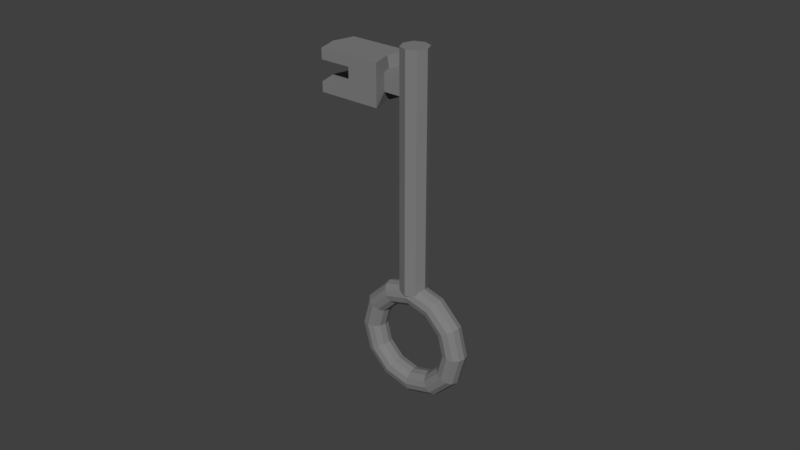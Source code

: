 # Source: key1.blend  (saved by Blender 2.79.0; exported with 4.5.12 LTS)
import bpy
from mathutils import Matrix  # noqa: F401  (used for matrix-valued properties, if any)

bpy.ops.wm.read_factory_settings(use_empty=True)
scene = bpy.context.scene
scene.name = 'Scene'

# ---- collections
col_collection_1 = bpy.data.collections.new('Collection 1'); scene.collection.children.link(col_collection_1)

# ---- materials (node trees are filled in below, after node groups)
mat_gray = bpy.data.materials.new('gray')
mat_gray.alpha_threshold = 0.0
mat_gray.use_transparent_shadow = False
mat_gray.diffuse_color = (0.214, 0.214, 0.214, 1.0)
mat_gray.roughness = 0.5

# ---- material node trees

# ---- world
world_world = bpy.data.worlds.new('World'); scene.world = world_world
world_world.color = (0.05088, 0.05088, 0.05088)
world_world.use_sun_shadow = False
world_world.sun_shadow_jitter_overblur = 0.0
world_world.cycles.sampling_method = 'MANUAL'

# ---- meshes
me_cylinder = bpy.data.meshes.new('Cylinder')
me_cylinder.from_pydata([(0.01009, 0.004282, -0.0378), (0.01009, 0.004282, 0.0378), (0.01312, 0.003028, -0.0378), (0.01312, 0.003028, 0.0378), (0.01437, 7.405e-11, -0.0378), (0.01437, 7.405e-11, 0.0378), (0.01312, -0.003028, -0.0378), (0.01312, -0.003028, 0.0378), (0.01009, -0.004282, -0.0378), (0.01009, -0.004282, 0.0378), (0.00706, -0.003028, -0.0378), (0.00706, -0.003028, 0.0378), (0.005805, 3.123e-10, -0.0378), (0.005805, 3.123e-10, 0.0378), (0.00706, 0.003028, -0.0378), (0.00706, 0.003028, 0.0378), (0.01009, 0.004282, 0.02944), (0.01312, 0.003028, 0.02944), (0.01437, 7.405e-11, 0.02944), (0.01312, -0.003028, 0.02944), (0.01009, -0.004282, 0.02944), (0.00706, -0.003028, 0.02944), (0.005805, 3.123e-10, 0.02944), (0.00706, 0.003028, 0.02944), (0.01312, 0.003028, 0.02363), (0.01437, 7.405e-11, 0.02363), (0.01312, -0.003028, 0.02363), (0.01009, -0.004282, 0.02363), (0.00706, -0.003028, 0.02363), (0.005805, 3.123e-10, 0.02363), (0.00706, 0.003028, 0.02363), (0.01009, 0.004282, 0.02363), (0.0008939, 3.123e-10, 0.02944), (0.001718, 0.003028, 0.02944), (0.001718, -0.003028, 0.02944), (0.001718, -0.003028, 0.02363), (0.0008939, 3.123e-10, 0.02363), (0.001718, 0.003028, 0.02363), (0.0002091, 5.971e-10, 0.03306), (0.002061, 0.006803, 0.03306), (0.002061, -0.006803, 0.03306), (0.002061, -0.006803, 0.02001), (0.0002091, 5.971e-10, 0.02001), (0.002061, 0.006803, 0.02001), (-0.003335, 5.971e-10, 0.03306), (-0.001483, 0.006803, 0.03306), (-0.001483, -0.006803, 0.03306), (-0.001483, -0.006803, 0.02001), (-0.003335, 5.971e-10, 0.02001), (-0.001483, 0.006803, 0.02001), (-0.006395, 5.971e-10, 0.03306), (-0.004544, 0.006803, 0.03306), (-0.004544, -0.006803, 0.03306), (-0.004544, -0.006803, 0.02001), (-0.006395, 5.971e-10, 0.02001), (-0.004544, 0.006803, 0.02001), (-0.009939, 5.971e-10, 0.03306), (-0.008087, 0.006803, 0.03306), (-0.008087, -0.006803, 0.03306), (-0.008087, -0.006803, 0.02001), (-0.009939, 5.971e-10, 0.02001), (-0.008087, 0.006803, 0.02001), (0.01009, 0.004282, 0.02794), (0.01312, 0.003028, 0.02794), (0.01437, 7.405e-11, 0.02794), (0.01312, -0.003028, 0.02794), (0.01009, -0.004282, 0.02794), (0.00706, -0.003028, 0.02794), (0.00706, 0.003028, 0.02794), (0.001718, -0.003028, 0.02794), (0.001718, 0.003028, 0.02794), (0.002061, -0.006803, 0.02968), (0.002061, 0.006803, 0.02968), (-0.001483, -0.006803, 0.02968), (-0.001483, 0.006803, 0.02968), (-0.004544, -0.006803, 0.02968), (-0.004544, 0.006803, 0.02968), (-0.008087, -0.006803, 0.02968), (-0.009939, 5.971e-10, 0.02968), (-0.008087, 0.006803, 0.02968), (0.01312, 0.003028, 0.02503), (0.01437, 7.405e-11, 0.02503), (0.01312, -0.003028, 0.02503), (0.01009, -0.004282, 0.02503), (0.00706, -0.003028, 0.02503), (0.00706, 0.003028, 0.02503), (0.001718, -0.003028, 0.02503), (0.001718, 0.003028, 0.02503), (0.002061, -0.006803, 0.02316), (0.002061, 0.006803, 0.02316), (-0.001483, -0.006803, 0.02316), (-0.001483, 0.006803, 0.02316), (-0.004544, -0.006803, 0.02316), (-0.004544, 0.006803, 0.02316), (-0.008087, -0.006803, 0.02316), (-0.009939, 5.971e-10, 0.02316), (-0.008087, 0.006803, 0.02316), (0.01009, 0.004282, 0.02503), (-0.01999, 5.971e-10, 0.03306), (-0.01814, 0.006803, 0.03306), (-0.01814, -0.006803, 0.03306), (-0.01814, -0.006803, 0.02316), (-0.01814, -0.006803, 0.02001), (-0.01999, 5.971e-10, 0.02316), (-0.01999, 5.971e-10, 0.02001), (-0.01814, 0.006803, 0.02316), (-0.01814, 0.006803, 0.02001), (-0.01814, -0.006803, 0.02968), (-0.01999, 5.971e-10, 0.02968), (-0.01814, 0.006803, 0.02968), (0.02951, 4.497e-09, -0.05405), (0.029, -0.001916, -0.05405), (0.0276, -0.003319, -0.05405), (0.02568, -0.003833, -0.05405), (0.02376, -0.003319, -0.05405), (0.02236, -0.001916, -0.05405), (0.02185, 4.497e-09, -0.05405), (0.02236, 0.001916, -0.05405), (0.02376, 0.003319, -0.05405), (0.02568, 0.003833, -0.05405), (0.0276, 0.003319, -0.05405), (0.029, 0.001916, -0.05405), (0.02695, 3.974e-09, -0.04447), (0.0265, -0.001916, -0.04472), (0.02529, -0.003319, -0.04543), (0.02363, -0.003833, -0.04638), (0.02197, -0.003319, -0.04734), (0.02075, -0.001916, -0.04804), (0.02031, 4.298e-09, -0.0483), (0.02075, 0.001916, -0.04804), (0.02197, 0.003319, -0.04734), (0.02363, 0.003833, -0.04638), (0.02529, 0.003319, -0.04543), (0.0265, 0.001916, -0.04472), (0.01993, 4.282e-09, -0.03745), (0.01967, -0.001916, -0.0379), (0.01897, -0.003319, -0.03911), (0.01802, -0.003833, -0.04077), (0.01706, -0.003319, -0.04243), (0.01636, -0.001916, -0.04365), (0.0161, 4.114e-09, -0.04409), (0.01636, 0.001916, -0.04365), (0.01706, 0.003319, -0.04243), (0.01802, 0.003833, -0.04077), (0.01897, 0.003319, -0.03911), (0.01967, 0.001916, -0.0379), (0.01035, 3.863e-09, -0.03489), (0.01035, -0.001916, -0.0354), (0.01035, -0.003319, -0.0368), (0.01035, -0.003833, -0.03872), (0.01035, -0.003319, -0.04064), (0.01035, -0.001916, -0.04204), (0.01035, 3.863e-09, -0.04255), (0.01035, 0.001916, -0.04204), (0.01035, 0.003319, -0.04064), (0.01035, 0.003833, -0.03872), (0.01035, 0.003319, -0.0368), (0.01035, 0.001916, -0.0354), (0.0007683, 3.444e-09, -0.03745), (0.001025, -0.001916, -0.0379), (0.001726, -0.003319, -0.03911), (0.002685, -0.003833, -0.04077), (0.003643, -0.003319, -0.04243), (0.004344, -0.001916, -0.04365), (0.004601, 4.226e-09, -0.04409), (0.004344, 0.001916, -0.04365), (0.003643, 0.003319, -0.04243), (0.002685, 0.003833, -0.04077), (0.001726, 0.003319, -0.03911), (0.001025, 0.001916, -0.0379), (-0.006246, 4.366e-09, -0.04447), (-0.005801, -0.001916, -0.04472), (-0.004586, -0.003319, -0.04543), (-0.002927, -0.003833, -0.04638), (-0.001267, -0.003319, -0.04734), (-5.226e-05, -0.001916, -0.04804), (0.0003924, 4.042e-09, -0.0483), (-5.226e-05, 0.001916, -0.04804), (-0.001267, 0.003319, -0.04734), (-0.002927, 0.003833, -0.04638), (-0.004586, 0.003319, -0.04543), (-0.005801, 0.001916, -0.04472), (-0.008813, 4.497e-09, -0.05405), (-0.0083, -0.001916, -0.05405), (-0.006897, -0.003319, -0.05405), (-0.004981, -0.003833, -0.05405), (-0.003064, -0.003319, -0.05405), (-0.001662, -0.001916, -0.05405), (-0.001148, 4.497e-09, -0.05405), (-0.001662, 0.001916, -0.05405), (-0.003064, 0.003319, -0.05405), (-0.004981, 0.003833, -0.05405), (-0.006897, 0.003319, -0.05405), (-0.0083, 0.001916, -0.05405), (-0.006246, 4.981e-09, -0.06363), (-0.005801, -0.001916, -0.06337), (-0.004586, -0.003319, -0.06267), (-0.002927, -0.003833, -0.06172), (-0.001267, -0.003319, -0.06076), (-5.227e-05, -0.001916, -0.06006), (0.0003924, 4.657e-09, -0.0598), (-5.227e-05, 0.001916, -0.06006), (-0.001267, 0.003319, -0.06076), (-0.002927, 0.003833, -0.06172), (-0.004586, 0.003319, -0.06267), (-0.005801, 0.001916, -0.06337), (0.0007683, 4.673e-09, -0.07065), (0.001025, -0.001916, -0.0702), (0.001726, -0.003319, -0.06899), (0.002685, -0.003833, -0.06733), (0.003643, -0.003319, -0.06567), (0.004344, -0.001916, -0.06445), (0.004601, 4.841e-09, -0.06401), (0.004344, 0.001916, -0.06445), (0.003643, 0.003319, -0.06567), (0.002685, 0.003833, -0.06733), (0.001726, 0.003319, -0.06899), (0.001025, 0.001916, -0.0702), (0.01035, 5.092e-09, -0.07321), (0.01035, -0.001916, -0.0727), (0.01035, -0.003319, -0.0713), (0.01035, -0.003833, -0.06938), (0.01035, -0.003319, -0.06746), (0.01035, -0.001916, -0.06606), (0.01035, 5.092e-09, -0.06555), (0.01035, 0.001916, -0.06606), (0.01035, 0.003319, -0.06746), (0.01035, 0.003833, -0.06938), (0.01035, 0.003319, -0.0713), (0.01035, 0.001916, -0.0727), (0.01993, 5.511e-09, -0.07065), (0.01967, -0.001916, -0.0702), (0.01897, -0.003319, -0.06899), (0.01802, -0.003833, -0.06733), (0.01706, -0.003319, -0.06567), (0.01636, -0.001916, -0.06445), (0.0161, 4.729e-09, -0.06401), (0.01636, 0.001916, -0.06445), (0.01706, 0.003319, -0.06567), (0.01802, 0.003833, -0.06733), (0.01897, 0.003319, -0.06899), (0.01967, 0.001916, -0.0702), (0.02695, 5.203e-09, -0.06363), (0.0265, -0.001916, -0.06337), (0.02529, -0.003319, -0.06267), (0.02363, -0.003833, -0.06172), (0.02197, -0.003319, -0.06076), (0.02075, -0.001916, -0.06006), (0.02031, 4.913e-09, -0.0598), (0.02075, 0.001916, -0.06006), (0.02197, 0.003319, -0.06076), (0.02363, 0.003833, -0.06172), (0.02529, 0.003319, -0.06267), (0.0265, 0.001916, -0.06337)], [], [(16, 1, 3, 17), (17, 3, 5, 18), (18, 5, 7, 19), (19, 7, 9, 20), (20, 9, 11, 21), (21, 11, 13, 22), (3, 1, 15, 13, 11, 9, 7, 5), (22, 13, 15, 23), (23, 15, 1, 16), (0, 2, 4, 6, 8, 10, 12, 14), (68, 23, 16, 62), (85, 30, 37, 87), (30, 29, 36, 37), (66, 20, 21, 67), (65, 19, 20, 66), (64, 18, 19, 65), (63, 17, 18, 64), (62, 16, 17, 63), (0, 31, 24, 2), (2, 24, 25, 4), (4, 25, 26, 6), (6, 26, 27, 8), (8, 27, 28, 10), (10, 28, 29, 12), (12, 29, 30, 14), (14, 30, 31, 0), (34, 32, 38, 40), (36, 35, 41, 42), (22, 23, 33, 32), (67, 21, 34, 69), (29, 28, 35, 36), (21, 22, 32, 34), (89, 43, 49, 91), (43, 42, 48, 49), (37, 36, 42, 43), (87, 37, 43, 89), (69, 34, 40, 71), (32, 33, 39, 38), (46, 44, 50, 52), (48, 47, 53, 54), (71, 40, 46, 73), (38, 39, 45, 44), (42, 41, 47, 48), (40, 38, 44, 46), (93, 55, 61, 96), (55, 54, 60, 61), (49, 48, 54, 55), (91, 49, 55, 93), (73, 46, 52, 75), (44, 45, 51, 50), (94, 95, 103, 101), (59, 94, 101, 102), (75, 52, 58, 77), (50, 51, 57, 56), (54, 53, 59, 60), (52, 50, 56, 58), (92, 75, 77, 94), (94, 77, 78, 95), (95, 78, 79, 96), (90, 73, 75, 92), (45, 74, 76, 51), (51, 76, 79, 57), (88, 71, 73, 90), (86, 69, 71, 88), (33, 70, 72, 39), (39, 72, 74, 45), (84, 67, 69, 86), (97, 62, 63, 80), (80, 63, 64, 81), (81, 64, 65, 82), (82, 65, 66, 83), (83, 66, 67, 84), (23, 68, 70, 33), (85, 68, 62, 97), (30, 85, 97, 31), (27, 83, 84, 28), (26, 82, 83, 27), (25, 81, 82, 26), (24, 80, 81, 25), (31, 97, 80, 24), (28, 84, 86, 35), (35, 86, 88, 41), (41, 88, 90, 47), (47, 90, 92, 53), (57, 79, 109, 99), (60, 59, 102, 104), (53, 92, 94, 59), (74, 91, 93, 76), (76, 93, 96, 79), (70, 87, 89, 72), (72, 89, 91, 74), (68, 85, 87, 70), (108, 98, 99, 109), (107, 100, 98, 108), (104, 103, 105, 106), (102, 101, 103, 104), (61, 60, 104, 106), (77, 58, 100, 107), (56, 57, 99, 98), (78, 77, 107, 108), (96, 61, 106, 105), (58, 56, 98, 100), (95, 96, 105, 103), (79, 78, 108, 109), (110, 122, 123, 111), (111, 123, 124, 112), (112, 124, 125, 113), (113, 125, 126, 114), (114, 126, 127, 115), (115, 127, 128, 116), (116, 128, 129, 117), (117, 129, 130, 118), (118, 130, 131, 119), (119, 131, 132, 120), (120, 132, 133, 121), (121, 133, 122, 110), (122, 134, 135, 123), (123, 135, 136, 124), (124, 136, 137, 125), (125, 137, 138, 126), (126, 138, 139, 127), (127, 139, 140, 128), (128, 140, 141, 129), (129, 141, 142, 130), (130, 142, 143, 131), (131, 143, 144, 132), (132, 144, 145, 133), (133, 145, 134, 122), (134, 146, 147, 135), (135, 147, 148, 136), (136, 148, 149, 137), (137, 149, 150, 138), (138, 150, 151, 139), (139, 151, 152, 140), (140, 152, 153, 141), (141, 153, 154, 142), (142, 154, 155, 143), (143, 155, 156, 144), (144, 156, 157, 145), (145, 157, 146, 134), (146, 158, 159, 147), (147, 159, 160, 148), (148, 160, 161, 149), (149, 161, 162, 150), (150, 162, 163, 151), (151, 163, 164, 152), (152, 164, 165, 153), (153, 165, 166, 154), (154, 166, 167, 155), (155, 167, 168, 156), (156, 168, 169, 157), (157, 169, 158, 146), (158, 170, 171, 159), (159, 171, 172, 160), (160, 172, 173, 161), (161, 173, 174, 162), (162, 174, 175, 163), (163, 175, 176, 164), (164, 176, 177, 165), (165, 177, 178, 166), (166, 178, 179, 167), (167, 179, 180, 168), (168, 180, 181, 169), (169, 181, 170, 158), (170, 182, 183, 171), (171, 183, 184, 172), (172, 184, 185, 173), (173, 185, 186, 174), (174, 186, 187, 175), (175, 187, 188, 176), (176, 188, 189, 177), (177, 189, 190, 178), (178, 190, 191, 179), (179, 191, 192, 180), (180, 192, 193, 181), (181, 193, 182, 170), (182, 194, 195, 183), (183, 195, 196, 184), (184, 196, 197, 185), (185, 197, 198, 186), (186, 198, 199, 187), (187, 199, 200, 188), (188, 200, 201, 189), (189, 201, 202, 190), (190, 202, 203, 191), (191, 203, 204, 192), (192, 204, 205, 193), (193, 205, 194, 182), (194, 206, 207, 195), (195, 207, 208, 196), (196, 208, 209, 197), (197, 209, 210, 198), (198, 210, 211, 199), (199, 211, 212, 200), (200, 212, 213, 201), (201, 213, 214, 202), (202, 214, 215, 203), (203, 215, 216, 204), (204, 216, 217, 205), (205, 217, 206, 194), (206, 218, 219, 207), (207, 219, 220, 208), (208, 220, 221, 209), (209, 221, 222, 210), (210, 222, 223, 211), (211, 223, 224, 212), (212, 224, 225, 213), (213, 225, 226, 214), (214, 226, 227, 215), (215, 227, 228, 216), (216, 228, 229, 217), (217, 229, 218, 206), (218, 230, 231, 219), (219, 231, 232, 220), (220, 232, 233, 221), (221, 233, 234, 222), (222, 234, 235, 223), (223, 235, 236, 224), (224, 236, 237, 225), (225, 237, 238, 226), (226, 238, 239, 227), (227, 239, 240, 228), (228, 240, 241, 229), (229, 241, 230, 218), (230, 242, 243, 231), (231, 243, 244, 232), (232, 244, 245, 233), (233, 245, 246, 234), (234, 246, 247, 235), (235, 247, 248, 236), (236, 248, 249, 237), (237, 249, 250, 238), (238, 250, 251, 239), (239, 251, 252, 240), (240, 252, 253, 241), (241, 253, 242, 230), (242, 110, 111, 243), (243, 111, 112, 244), (244, 112, 113, 245), (245, 113, 114, 246), (246, 114, 115, 247), (247, 115, 116, 248), (248, 116, 117, 249), (249, 117, 118, 250), (250, 118, 119, 251), (251, 119, 120, 252), (252, 120, 121, 253), (253, 121, 110, 242)])
me_cylinder.materials.append(mat_gray)
me_cylinder.use_remesh_preserve_volume = False
me_cylinder.use_remesh_preserve_attributes = False
me_cylinder.use_mirror_vertex_groups = False
me_cylinder.update()

# ---- objects
ob_cylinder = bpy.data.objects.new('Cylinder', me_cylinder)

# ---- transforms, parenting, visibility, modifiers, constraints
ob_cylinder.location = (0.0, 0.0, 0.0)
ob_cylinder.lineart.crease_threshold = 0.0

# ---- collection membership
col_collection_1.objects.link(ob_cylinder)

# ---- scene / render settings (as saved in the file)
scene.frame_start = 1; scene.frame_end = 250; scene.frame_set(1)
scene.render.engine = 'BLENDER_EEVEE_NEXT'
scene.render.resolution_percentage = 50
scene.render.dither_intensity = 0.0
scene.cycles.use_denoising = False
scene.cycles.samples = 128
scene.cycles.sampling_pattern = 'TABULATED_SOBOL'
scene.cycles.use_adaptive_sampling = False
scene.cycles.use_light_tree = False
scene.cycles.blur_glossy = 0.0
scene.cycles.sample_clamp_indirect = 0.0
scene.view_settings.view_transform = 'Standard'
bpy.context.view_layer.update()

# ---- added for rendering (the .blend has no active camera and no usable light): camera, sun
cam_auto = bpy.data.cameras.new('AutoCamera')
cam_auto.lens = 50.0
cam_auto.sensor_width = 36.0
cam_auto.clip_end = 1000.0
ob_auto_camera = bpy.data.objects.new('AutoCamera', cam_auto)
scene.collection.objects.link(ob_auto_camera)
ob_auto_camera.location = (0.189805, -0.222054, 0.130329)
ob_auto_camera.rotation_euler = (1.09748, -7.21219e-08, 0.694738)
scene.camera = ob_auto_camera
light_auto_sun = bpy.data.lights.new('AutoSun', 'SUN')
light_auto_sun.energy = 3.0
light_auto_sun.angle = 0.0523599
ob_auto_sun = bpy.data.objects.new('AutoSun', light_auto_sun)
scene.collection.objects.link(ob_auto_sun)
ob_auto_sun.rotation_euler = (0.872665, 0.174533, 0.523599)
bpy.context.view_layer.update()
